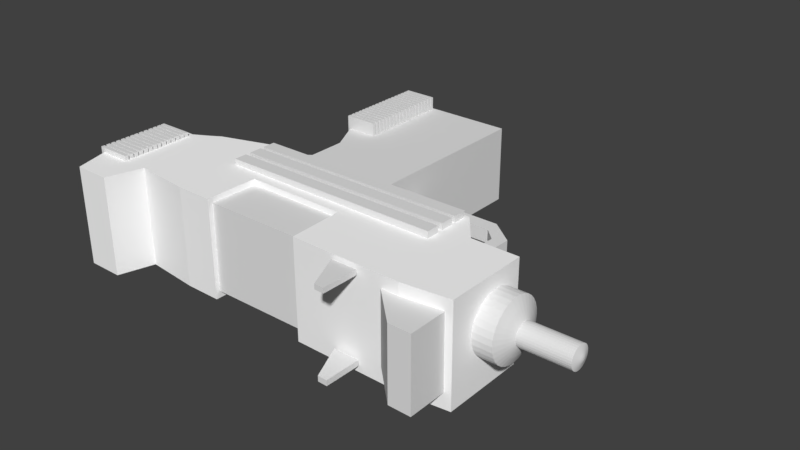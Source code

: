 # Source: Uzi.blend  (saved by Blender 2.79.0; exported with 4.5.12 LTS)
import bpy
from mathutils import Matrix  # noqa: F401  (used for matrix-valued properties, if any)

bpy.ops.wm.read_factory_settings(use_empty=True)
scene = bpy.context.scene
scene.name = 'Scene'

# ---- collections
col_collection_1 = bpy.data.collections.new('Collection 1'); scene.collection.children.link(col_collection_1)

# ---- materials (node trees are filled in below, after node groups)
mat_c__lbremasteredrequiem_pc_nzp_models_vmodels_karambit2 = bpy.data.materials.new('C:\\lbremasteredrequiem\\pc\\nzp\\models\\VModels\\karambit2')
mat_c__lbremasteredrequiem_pc_nzp_models_vmodels_karambit2.alpha_threshold = 0.0
mat_c__lbremasteredrequiem_pc_nzp_models_vmodels_karambit2.use_transparent_shadow = False
mat_c__lbremasteredrequiem_pc_nzp_models_vmodels_karambit2.diffuse_color = (1.0, 1.0, 1.0, 1.0)
mat_c__lbremasteredrequiem_pc_nzp_models_vmodels_karambit2.roughness = 0.5

# ---- material node trees

# ---- world
world_world = bpy.data.worlds.new('World'); scene.world = world_world
world_world.color = (0.05088, 0.05088, 0.05088)
world_world.use_sun_shadow = False
world_world.sun_shadow_jitter_overblur = 0.0
world_world.cycles.sampling_method = 'MANUAL'

# ---- meshes
me_cube_006 = bpy.data.meshes.new('Cube.006')
me_cube_006.from_pydata([(2.257, -1.753, -0.8538), (2.257, -1.753, -0.7445), (1.938, -1.035, -0.8538), (1.938, -1.035, -0.7445), (2.449, -1.76, -0.8538), (2.449, -1.76, -0.7445), (2.456, -1.035, -0.8538), (2.456, -1.035, -0.7445), (2.257, -1.753, 0.8117), (2.257, -1.753, 0.9124), (1.938, -1.035, 0.8117), (1.938, -1.035, 0.9124), (2.449, -1.76, 0.8117), (2.449, -1.76, 0.9124), (2.456, -1.035, 0.8117), (2.456, -1.035, 0.9124), (3.623, -1.681, -0.7042), (3.623, -1.681, 0.7413), (2.795, -0.8889, -0.7042), (2.795, -0.8889, 0.7413), (4.074, -1.689, -0.7042), (4.074, -1.689, 0.7413), (4.071, -0.8515, -0.7042), (4.071, -0.8515, 0.7413)], [], [(0, 1, 3, 2), (2, 3, 7, 6), (6, 7, 5, 4), (4, 5, 1, 0), (2, 6, 4, 0), (7, 3, 1, 5), (8, 9, 11, 10), (10, 11, 15, 14), (14, 15, 13, 12), (12, 13, 9, 8), (10, 14, 12, 8), (15, 11, 9, 13), (16, 17, 19, 18), (18, 19, 23, 22), (22, 23, 21, 20), (20, 21, 17, 16), (18, 22, 20, 16), (23, 19, 17, 21)])
_uv = me_cube_006.uv_layers.new(name='UVMap')
_uv.uv.foreach_set('vector', [0.3102, 0.3694, 0.3102, 0.3525, 0.4315, 0.3525, 0.4315, 0.3694, 0.5358, 0.3212, 0.5358, 0.3043, 0.6158, 0.3043, 0.6158, 0.3212, 0.5443, 0.3525, 0.5443, 0.3694, 0.4323, 0.3694, 0.4323, 0.3525, 0.5748, 0.3525, 0.5748, 0.3694, 0.5451, 0.3694, 0.5451, 0.3525, 0.4223, 0.2718, 0.4223, 0.3518, 0.3102, 0.3507, 0.3114, 0.321, 0.8903, 0.1984, 0.9703, 0.1984, 0.9212, 0.3093, 0.8914, 0.3104, 0.5358, 0.2873, 0.5358, 0.2718, 0.6571, 0.2718, 0.6571, 0.2873, 0.5358, 0.3375, 0.5358, 0.322, 0.6158, 0.322, 0.6158, 0.3375, 0.6479, 0.2881, 0.6479, 0.3036, 0.5358, 0.3036, 0.5358, 0.2881, 0.6053, 0.3525, 0.6053, 0.3681, 0.5755, 0.3681, 0.5755, 0.3525, 0.5351, 0.2718, 0.5351, 0.3518, 0.423, 0.3507, 0.4241, 0.321, 0.8702, 0.8519, 0.9502, 0.8519, 0.901, 0.9628, 0.8713, 0.9639, 0.8695, 0.6539, 0.8695, 0.8773, 0.6923, 0.8773, 0.6923, 0.6539, 0.6923, 0.00036, 0.9158, 0.00036, 0.9158, 0.1976, 0.6923, 0.1976, 0.8941, 0.3825, 0.8941, 0.6059, 0.7646, 0.6059, 0.7646, 0.3825, 0.3799, 0.6923, 0.3799, 0.9158, 0.3102, 0.9158, 0.3102, 0.6923, 0.8753, 0.8511, 0.8702, 0.6539, 0.9996, 0.6539, 0.9982, 0.7236, 0.8896, 0.3277, 0.6923, 0.3277, 0.8167, 0.2015, 0.8863, 0.1984])
me_cube_006.use_remesh_preserve_volume = False
me_cube_006.use_remesh_preserve_attributes = False
me_cube_006.use_mirror_vertex_groups = False
me_cube_006.update()
me_cube_005 = bpy.data.meshes.new('Cube.005')
me_cube_005.from_pydata([(0.2295, 0.8747, -1.633), (0.2295, 0.8747, 2.211), (0.2295, 1.0, -1.633), (0.2295, 1.0, 2.211), (1.488, 0.8747, -1.633), (1.488, 0.8747, 2.211), (1.488, 1.0, -1.633), (1.488, 1.0, 2.211), (0.2295, 0.7003, -1.633), (0.2295, 0.7003, 2.211), (0.2295, 0.8256, -1.633), (0.2295, 0.8256, 2.211), (1.488, 0.7003, -1.633), (1.488, 0.7003, 2.211), (1.488, 0.8256, -1.633), (1.488, 0.8256, 2.211), (0.2295, 0.5085, -1.633), (0.2295, 0.5085, 2.211), (0.2295, 0.6338, -1.633), (0.2295, 0.6338, 2.211), (1.488, 0.5085, -1.633), (1.488, 0.5085, 2.211), (1.488, 0.6338, -1.633), (1.488, 0.6338, 2.211), (0.2295, 0.3166, -1.633), (0.2295, 0.3166, 2.211), (0.2295, 0.442, -1.633), (0.2295, 0.442, 2.211), (1.488, 0.3166, -1.633), (1.488, 0.3166, 2.211), (1.488, 0.442, -1.633), (1.488, 0.442, 2.211), (0.2295, 0.1161, -1.633), (0.2295, 0.1161, 2.211), (0.2295, 0.2414, -1.633), (0.2295, 0.2414, 2.211), (1.488, 0.1161, -1.633), (1.488, 0.1161, 2.211), (1.488, 0.2414, -1.633), (1.488, 0.2414, 2.211), (0.2295, -0.08446, -1.633), (0.2295, -0.08446, 2.211), (0.2295, 0.04087, -1.633), (0.2295, 0.04087, 2.211), (1.488, -0.08446, -1.633), (1.488, -0.08446, 2.211), (1.488, 0.04087, -1.633), (1.488, 0.04087, 2.211), (0.2295, -0.285, -1.633), (0.2295, -0.285, 2.211), (0.2295, -0.1597, -1.633), (0.2295, -0.1597, 2.211), (1.488, -0.285, -1.633), (1.488, -0.285, 2.211), (1.488, -0.1597, -1.633), (1.488, -0.1597, 2.211), (0.2295, -0.4594, -1.633), (0.2295, -0.4594, 2.211), (0.2295, -0.3341, -1.633), (0.2295, -0.3341, 2.211), (1.488, -0.4594, -1.633), (1.488, -0.4594, 2.211), (1.488, -0.3341, -1.633), (1.488, -0.3341, 2.211), (0.2295, -0.6512, -1.633), (0.2295, -0.6512, 2.211), (0.2295, -0.5259, -1.633), (0.2295, -0.5259, 2.211), (1.488, -0.6512, -1.633), (1.488, -0.6512, 2.211), (1.488, -0.5259, -1.633), (1.488, -0.5259, 2.211), (0.2295, -0.8431, -1.633), (0.2295, -0.8431, 2.211), (0.2295, -0.7177, -1.633), (0.2295, -0.7177, 2.211), (1.488, -0.8431, -1.633), (1.488, -0.8431, 2.211), (1.488, -0.7177, -1.633), (1.488, -0.7177, 2.211), (0.2295, -1.044, -1.633), (0.2295, -1.044, 2.211), (0.2295, -0.9183, -1.633), (0.2295, -0.9183, 2.211), (1.488, -1.044, -1.633), (1.488, -1.044, 2.211), (1.488, -0.9183, -1.633), (1.488, -0.9183, 2.211), (0.2295, -1.244, -1.633), (0.2295, -1.244, 2.211), (0.2295, -1.119, -1.633), (0.2295, -1.119, 2.211), (1.488, -1.244, -1.633), (1.488, -1.244, 2.211), (1.488, -1.119, -1.633), (1.488, -1.119, 2.211), (0.2295, -1.436, -1.633), (0.2295, -1.436, 2.211), (0.2295, -1.311, -1.633), (0.2295, -1.311, 2.211), (1.488, -1.436, -1.633), (1.488, -1.436, 2.211), (1.488, -1.311, -1.633), (1.488, -1.311, 2.211), (0.2295, -1.637, -1.633), (0.2295, -1.637, 2.211), (0.2295, -1.511, -1.633), (0.2295, -1.511, 2.211), (1.488, -1.637, -1.633), (1.488, -1.637, 2.211), (1.488, -1.511, -1.633), (1.488, -1.511, 2.211), (4.44, 9.13, -1.508), (4.44, 9.13, 2.087), (4.44, 9.247, -1.508), (4.44, 9.247, 2.087), (5.617, 9.13, -1.508), (5.617, 9.13, 2.087), (5.617, 9.247, -1.508), (5.617, 9.247, 2.087), (4.44, 8.967, -1.508), (4.44, 8.967, 2.087), (4.44, 9.084, -1.508), (4.44, 9.084, 2.087), (5.617, 8.967, -1.508), (5.617, 8.967, 2.087), (5.617, 9.084, -1.508), (5.617, 9.084, 2.087), (4.44, 8.788, -1.508), (4.44, 8.788, 2.087), (4.44, 8.905, -1.508), (4.44, 8.905, 2.087), (5.617, 8.788, -1.508), (5.617, 8.788, 2.087), (5.617, 8.905, -1.508), (5.617, 8.905, 2.087), (4.44, 8.608, -1.508), (4.44, 8.608, 2.087), (4.44, 8.726, -1.508), (4.44, 8.726, 2.087), (5.617, 8.608, -1.508), (5.617, 8.608, 2.087), (5.617, 8.726, -1.508), (5.617, 8.726, 2.087), (4.44, 8.421, -1.508), (4.44, 8.421, 2.087), (4.44, 8.538, -1.508), (4.44, 8.538, 2.087), (5.617, 8.421, -1.508), (5.617, 8.421, 2.087), (5.617, 8.538, -1.508), (5.617, 8.538, 2.087), (4.44, 8.233, -1.508), (4.44, 8.233, 2.087), (4.44, 8.35, -1.508), (4.44, 8.35, 2.087), (5.617, 8.233, -1.508), (5.617, 8.233, 2.087), (5.617, 8.35, -1.508), (5.617, 8.35, 2.087), (4.44, 8.046, -1.508), (4.44, 8.046, 2.087), (4.44, 8.163, -1.508), (4.44, 8.163, 2.087), (5.617, 8.046, -1.508), (5.617, 8.046, 2.087), (5.617, 8.163, -1.508), (5.617, 8.163, 2.087), (4.44, 7.883, -1.508), (4.44, 7.883, 2.087), (4.44, 8.0, -1.508), (4.44, 8.0, 2.087), (5.617, 7.883, -1.508), (5.617, 7.883, 2.087), (5.617, 8.0, -1.508), (5.617, 8.0, 2.087), (4.44, 7.703, -1.508), (4.44, 7.703, 2.087), (4.44, 7.82, -1.508), (4.44, 7.82, 2.087), (5.617, 7.703, -1.508), (5.617, 7.703, 2.087), (5.617, 7.82, -1.508), (5.617, 7.82, 2.087), (4.44, 7.524, -1.508), (4.44, 7.524, 2.087), (4.44, 7.641, -1.508), (4.44, 7.641, 2.087), (5.617, 7.524, -1.508), (5.617, 7.524, 2.087), (5.617, 7.641, -1.508), (5.617, 7.641, 2.087), (4.44, 7.336, -1.508), (4.44, 7.336, 2.087), (4.44, 7.453, -1.508), (4.44, 7.453, 2.087), (5.617, 7.336, -1.508), (5.617, 7.336, 2.087), (5.617, 7.453, -1.508), (5.617, 7.453, 2.087), (4.44, 7.149, -1.508), (4.44, 7.149, 2.087), (4.44, 7.266, -1.508), (4.44, 7.266, 2.087), (5.617, 7.149, -1.508), (5.617, 7.149, 2.087), (5.617, 7.266, -1.508), (5.617, 7.266, 2.087), (4.44, 6.969, -1.508), (4.44, 6.969, 2.087), (4.44, 7.087, -1.508), (4.44, 7.087, 2.087), (5.617, 6.969, -1.508), (5.617, 6.969, 2.087), (5.617, 7.087, -1.508), (5.617, 7.087, 2.087), (4.44, 6.782, -1.508), (4.44, 6.782, 2.087), (4.44, 6.899, -1.508), (4.44, 6.899, 2.087), (5.617, 6.782, -1.508), (5.617, 6.782, 2.087), (5.617, 6.899, -1.508), (5.617, 6.899, 2.087), (4.44, 6.606, -1.508), (4.44, 6.606, 2.087), (4.44, 6.723, -1.508), (4.44, 6.723, 2.087), (5.617, 6.606, -1.508), (5.617, 6.606, 2.087), (5.617, 6.723, -1.508), (5.617, 6.723, 2.087), (4.44, 6.427, -1.508), (4.44, 6.427, 2.087), (4.44, 6.544, -1.508), (4.44, 6.544, 2.087), (5.617, 6.427, -1.508), (5.617, 6.427, 2.087), (5.617, 6.544, -1.508), (5.617, 6.544, 2.087), (4.44, 6.239, -1.508), (4.44, 6.239, 2.087), (4.44, 6.356, -1.508), (4.44, 6.356, 2.087), (5.617, 6.239, -1.508), (5.617, 6.239, 2.087), (5.617, 6.356, -1.508), (5.617, 6.356, 2.087), (4.44, 6.052, -1.508), (4.44, 6.052, 2.087), (4.44, 6.169, -1.508), (4.44, 6.169, 2.087), (5.617, 6.052, -1.508), (5.617, 6.052, 2.087), (5.617, 6.169, -1.508), (5.617, 6.169, 2.087), (4.44, 5.872, -1.508), (4.44, 5.872, 2.087), (4.44, 5.989, -1.508), (4.44, 5.989, 2.087), (5.617, 5.872, -1.508), (5.617, 5.872, 2.087), (5.617, 5.989, -1.508), (5.617, 5.989, 2.087), (12.36, 2.193, 2.231), (12.36, 2.193, -1.783), (12.36, 1.731, 2.231), (12.36, 1.731, -1.783), (4.426, 2.193, 2.231), (4.426, 2.193, -1.783), (4.426, 1.731, 2.231), (4.426, 1.731, -1.783), (12.36, 1.591, 2.231), (12.36, 1.591, -1.783), (12.36, 1.128, 2.231), (12.36, 1.128, -1.783), (4.426, 1.591, 2.231), (4.426, 1.591, -1.783), (4.426, 1.128, 2.231), (4.426, 1.128, -1.783), (12.36, 0.9377, 2.231), (12.36, 0.9377, -1.783), (12.36, 0.4749, 2.231), (12.36, 0.4749, -1.783), (4.426, 0.9377, 2.231), (4.426, 0.9377, -1.783), (4.426, 0.4749, 2.231), (4.426, 0.4749, -1.783)], [], [(0, 1, 3, 2), (2, 3, 7, 6), (6, 7, 5, 4), (4, 5, 1, 0), (2, 6, 4, 0), (7, 3, 1, 5), (8, 9, 11, 10), (10, 11, 15, 14), (14, 15, 13, 12), (12, 13, 9, 8), (10, 14, 12, 8), (15, 11, 9, 13), (16, 17, 19, 18), (18, 19, 23, 22), (22, 23, 21, 20), (20, 21, 17, 16), (18, 22, 20, 16), (23, 19, 17, 21), (24, 25, 27, 26), (26, 27, 31, 30), (30, 31, 29, 28), (28, 29, 25, 24), (26, 30, 28, 24), (31, 27, 25, 29), (32, 33, 35, 34), (34, 35, 39, 38), (38, 39, 37, 36), (36, 37, 33, 32), (34, 38, 36, 32), (39, 35, 33, 37), (40, 41, 43, 42), (42, 43, 47, 46), (46, 47, 45, 44), (44, 45, 41, 40), (42, 46, 44, 40), (47, 43, 41, 45), (48, 49, 51, 50), (50, 51, 55, 54), (54, 55, 53, 52), (52, 53, 49, 48), (50, 54, 52, 48), (55, 51, 49, 53), (56, 57, 59, 58), (58, 59, 63, 62), (62, 63, 61, 60), (60, 61, 57, 56), (58, 62, 60, 56), (63, 59, 57, 61), (64, 65, 67, 66), (66, 67, 71, 70), (70, 71, 69, 68), (68, 69, 65, 64), (66, 70, 68, 64), (71, 67, 65, 69), (72, 73, 75, 74), (74, 75, 79, 78), (78, 79, 77, 76), (76, 77, 73, 72), (74, 78, 76, 72), (79, 75, 73, 77), (80, 81, 83, 82), (82, 83, 87, 86), (86, 87, 85, 84), (84, 85, 81, 80), (82, 86, 84, 80), (87, 83, 81, 85), (88, 89, 91, 90), (90, 91, 95, 94), (94, 95, 93, 92), (92, 93, 89, 88), (90, 94, 92, 88), (95, 91, 89, 93), (96, 97, 99, 98), (98, 99, 103, 102), (102, 103, 101, 100), (100, 101, 97, 96), (98, 102, 100, 96), (103, 99, 97, 101), (104, 105, 107, 106), (106, 107, 111, 110), (110, 111, 109, 108), (108, 109, 105, 104), (106, 110, 108, 104), (111, 107, 105, 109), (112, 113, 115, 114), (114, 115, 119, 118), (118, 119, 117, 116), (116, 117, 113, 112), (114, 118, 116, 112), (119, 115, 113, 117), (120, 121, 123, 122), (122, 123, 127, 126), (126, 127, 125, 124), (124, 125, 121, 120), (122, 126, 124, 120), (127, 123, 121, 125), (128, 129, 131, 130), (130, 131, 135, 134), (134, 135, 133, 132), (132, 133, 129, 128), (130, 134, 132, 128), (135, 131, 129, 133), (136, 137, 139, 138), (138, 139, 143, 142), (142, 143, 141, 140), (140, 141, 137, 136), (138, 142, 140, 136), (143, 139, 137, 141), (144, 145, 147, 146), (146, 147, 151, 150), (150, 151, 149, 148), (148, 149, 145, 144), (146, 150, 148, 144), (151, 147, 145, 149), (152, 153, 155, 154), (154, 155, 159, 158), (158, 159, 157, 156), (156, 157, 153, 152), (154, 158, 156, 152), (159, 155, 153, 157), (160, 161, 163, 162), (162, 163, 167, 166), (166, 167, 165, 164), (164, 165, 161, 160), (162, 166, 164, 160), (167, 163, 161, 165), (168, 169, 171, 170), (170, 171, 175, 174), (174, 175, 173, 172), (172, 173, 169, 168), (170, 174, 172, 168), (175, 171, 169, 173), (176, 177, 179, 178), (178, 179, 183, 182), (182, 183, 181, 180), (180, 181, 177, 176), (178, 182, 180, 176), (183, 179, 177, 181), (184, 185, 187, 186), (186, 187, 191, 190), (190, 191, 189, 188), (188, 189, 185, 184), (186, 190, 188, 184), (191, 187, 185, 189), (192, 193, 195, 194), (194, 195, 199, 198), (198, 199, 197, 196), (196, 197, 193, 192), (194, 198, 196, 192), (199, 195, 193, 197), (200, 201, 203, 202), (202, 203, 207, 206), (206, 207, 205, 204), (204, 205, 201, 200), (202, 206, 204, 200), (207, 203, 201, 205), (208, 209, 211, 210), (210, 211, 215, 214), (214, 215, 213, 212), (212, 213, 209, 208), (210, 214, 212, 208), (215, 211, 209, 213), (216, 217, 219, 218), (218, 219, 223, 222), (222, 223, 221, 220), (220, 221, 217, 216), (218, 222, 220, 216), (223, 219, 217, 221), (224, 225, 227, 226), (226, 227, 231, 230), (230, 231, 229, 228), (228, 229, 225, 224), (226, 230, 228, 224), (231, 227, 225, 229), (232, 233, 235, 234), (234, 235, 239, 238), (238, 239, 237, 236), (236, 237, 233, 232), (234, 238, 236, 232), (239, 235, 233, 237), (240, 241, 243, 242), (242, 243, 247, 246), (246, 247, 245, 244), (244, 245, 241, 240), (242, 246, 244, 240), (247, 243, 241, 245), (248, 249, 251, 250), (250, 251, 255, 254), (254, 255, 253, 252), (252, 253, 249, 248), (250, 254, 252, 248), (255, 251, 249, 253), (256, 257, 259, 258), (258, 259, 263, 262), (262, 263, 261, 260), (260, 261, 257, 256), (258, 262, 260, 256), (263, 259, 257, 261), (269, 265, 267, 271), (269, 268, 264, 265), (271, 270, 268, 269), (267, 266, 270, 271), (264, 268, 270, 266), (265, 264, 266, 267), (277, 273, 275, 279), (277, 276, 272, 273), (279, 278, 276, 277), (275, 274, 278, 279), (272, 276, 278, 274), (273, 272, 274, 275), (285, 281, 283, 287), (285, 284, 280, 281), (287, 286, 284, 285), (283, 282, 286, 287), (280, 284, 286, 282), (281, 280, 282, 283)])
me_cube_005.use_remesh_preserve_volume = False
me_cube_005.use_remesh_preserve_attributes = False
me_cube_005.use_mirror_vertex_groups = False
me_cube_005.update()
me_c__lbremasteredrequiem_pc_nzp_models_vmodels_karambit2_001 = bpy.data.meshes.new('C:\\lbremasteredrequiem\\pc\\nzp\\models\\VModels\\karambit2.001')
me_c__lbremasteredrequiem_pc_nzp_models_vmodels_karambit2_001.from_pydata([(-3.993, 0.06017, 1.064), (-4.003, 0.07993, -0.936), (-4.006, -1.513, 1.048), (-4.016, -1.494, -0.9515), (-3.796, 0.05866, 1.063), (-3.806, 0.07842, -0.937), (-3.814, -2.233, 1.04), (-3.824, -2.213, -0.9596), (-3.796, 0.05866, 1.063), (-3.806, 0.07842, -0.937), (-3.814, -2.233, 1.04), (-3.824, -2.213, -0.9596), (-3.37, 0.0554, 1.061), (-3.38, 0.07515, -0.9392), (-3.388, -2.236, 1.038), (-3.398, -2.216, -0.9618), (-3.076, 0.2156, 1.061), (-3.086, 0.2353, -0.9391), (-3.095, -2.238, 1.037), (-3.105, -2.219, -0.9633), (-2.856, 0.3459, 1.061), (-2.866, 0.3656, -0.9389), (-2.871, -1.522, 1.043), (-2.881, -1.502, -0.9573), (-1.745, 0.7028, 1.059), (-1.755, 0.7226, -0.941), (-1.763, -1.632, 1.036), (-1.773, -1.613, -0.964), (-1.014, 0.6972, 1.055), (-1.024, 0.717, -0.9447), (-1.032, -1.638, 1.032), (-1.042, -1.618, -0.9677), (-0.9895, 0.697, 1.055), (-0.9995, 0.7168, -0.9448), (-0.9993, -0.5776, 1.042), (-1.009, -0.5579, -0.9574), (1.021, 0.6816, 1.045), (1.01, 0.7014, -0.9551), (1.011, -0.593, 1.032), (1.001, -0.5733, -0.9676), (2.8, 0.668, 1.036), (2.79, 0.6878, -0.9642), (1.039, -1.674, 1.021), (1.029, -1.655, -0.9785), (3.258, 0.08924, 1.028), (3.247, 0.109, -0.9722), (3.244, -1.691, 1.01), (3.234, -1.671, -0.9897), (4.196, 0.08205, 1.023), (4.185, 0.1018, -0.977), (4.183, -1.576, 1.007), (4.173, -1.556, -0.9933)], [], [(0, 1, 3, 2), (2, 3, 7, 6), (6, 7, 5, 4), (4, 5, 1, 0), (2, 6, 4, 0), (7, 3, 1, 5), (10, 8, 9, 11), (13, 12, 16, 17), (9, 8, 12, 13), (8, 10, 14, 12), (11, 9, 13, 15), (10, 11, 15, 14), (19, 17, 21, 23), (12, 14, 18, 16), (15, 13, 17, 19), (14, 15, 19, 18), (22, 23, 27, 26), (18, 19, 23, 22), (17, 16, 20, 21), (16, 18, 22, 20), (25, 24, 28, 29), (21, 20, 24, 25), (20, 22, 26, 24), (23, 21, 25, 27), (31, 29, 33, 35), (24, 26, 30, 28), (27, 25, 29, 31), (26, 27, 31, 30), (33, 32, 36, 37), (30, 31, 35, 34), (29, 28, 32, 33), (28, 30, 34, 32), (36, 38, 42, 40), (32, 34, 38, 36), (35, 33, 37, 39), (34, 35, 39, 38), (43, 41, 45, 47), (39, 37, 41, 43), (38, 39, 43, 42), (37, 36, 40, 41), (45, 44, 48, 49), (42, 43, 47, 46), (41, 40, 44, 45), (40, 42, 46, 44), (50, 51, 49, 48), (44, 46, 50, 48), (47, 45, 49, 51), (46, 47, 51, 50)])
_uv = me_c__lbremasteredrequiem_pc_nzp_models_vmodels_karambit2_001.uv_layers.new(name='C:\\lbremasteredrequiem\\pc\\nzp\\models\\VModels\\karambit2')
_uv.uv.foreach_set('vector', [0.4126, 0.7245, 0.224, 0.7245, 0.224, 0.5761, 0.4126, 0.5761, 0.8625, 0.7164, 0.8625, 0.5278, 0.9327, 0.5278, 0.9327, 0.7164, 0.224, 0.3576, 0.224, 0.169, 0.4401, 0.169, 0.4401, 0.3576, 0.977, 0.5257, 0.977, 0.337, 0.9955, 0.337, 0.9955, 0.5257, 0.06832, 0.9153, 0.0005933, 0.8967, 0.2167, 0.8967, 0.2167, 0.9153, 0.5558, 0.1663, 0.6235, 0.1477, 0.7719, 0.1477, 0.7719, 0.1663, 0.224, 0.5749, 0.224, 0.3588, 0.4126, 0.3588, 0.4126, 0.5749, 0.222, 0.5679, 0.222, 0.7566, 0.1904, 0.7566, 0.1904, 0.5679, 0.9758, 0.337, 0.9758, 0.5257, 0.9356, 0.5257, 0.9356, 0.337, 0.8482, 0.3306, 0.6321, 0.3306, 0.6321, 0.2904, 0.8482, 0.2904, 0.5558, 0.1063, 0.7719, 0.1063, 0.7719, 0.1466, 0.5558, 0.1466, 0.9339, 0.7164, 0.9339, 0.5278, 0.9741, 0.5278, 0.9741, 0.7164, 0.148, 0.9186, 0.3795, 0.9186, 0.3919, 0.9393, 0.2157, 0.9393, 0.6187, 0.922, 0.4026, 0.922, 0.4026, 0.8944, 0.6341, 0.8944, 0.2782, 0.1367, 0.4943, 0.1367, 0.5096, 0.1643, 0.2782, 0.1643, 0.9672, 0.9072, 0.9672, 0.7186, 0.9948, 0.7186, 0.9948, 0.9072, 0.7586, 0.5257, 0.7586, 0.337, 0.8636, 0.337, 0.8636, 0.5257, 0.8251, 0.9072, 0.8251, 0.7186, 0.8959, 0.7186, 0.8959, 0.9072, 0.9994, 0.5278, 0.9994, 0.7164, 0.9753, 0.7164, 0.9753, 0.5278, 0.8667, 0.9402, 0.6353, 0.9402, 0.703, 0.9195, 0.8792, 0.9195, 0.9822, 0.1006, 0.9822, 0.2892, 0.9133, 0.2892, 0.9133, 0.1006, 0.8239, 0.8287, 0.6353, 0.8287, 0.6353, 0.7186, 0.8239, 0.7186, 0.7416, 0.1051, 0.5654, 0.1051, 0.5558, 0.0005933, 0.776, 0.0005933, 0.4234, 0.7186, 0.5996, 0.7186, 0.6341, 0.8231, 0.4138, 0.8231, 0.2782, 0.1655, 0.4984, 0.1655, 0.4984, 0.1678, 0.3782, 0.1678, 0.2209, 0.8955, 0.0005933, 0.8955, 0.0005933, 0.8266, 0.2209, 0.8266, 0.4138, 0.8243, 0.6341, 0.8243, 0.6341, 0.8932, 0.4138, 0.8932, 0.8971, 0.9072, 0.8971, 0.7186, 0.966, 0.7186, 0.966, 0.9072, 0.4138, 0.5278, 0.6024, 0.5278, 0.6024, 0.7174, 0.4138, 0.7174, 0.7612, 0.7164, 0.7612, 0.5278, 0.8613, 0.5278, 0.8613, 0.7164, 0.2125, 0.3781, 0.2125, 0.5357, 0.2097, 0.5357, 0.2097, 0.3781, 0.8524, 0.3341, 0.6321, 0.3341, 0.7321, 0.3318, 0.8524, 0.3318, 0.636, 0.5266, 0.5158, 0.5266, 0.4138, 0.5232, 0.636, 0.3588, 0.6321, 0.2892, 0.6321, 0.169, 0.8217, 0.169, 0.8217, 0.2892, 0.6372, 0.337, 0.7574, 0.337, 0.7574, 0.5266, 0.6372, 0.5266, 0.4413, 0.3576, 0.4413, 0.169, 0.6309, 0.169, 0.6309, 0.3576, 0.0005933, 0.0005933, 0.277, 0.0005933, 0.2593, 0.0679, 0.1243, 0.1678, 0.3581, 0.0721, 0.4547, 0.0005933, 0.5546, 0.1355, 0.2782, 0.1355, 0.4126, 0.8277, 0.224, 0.8277, 0.224, 0.7257, 0.4126, 0.7257, 0.1892, 0.7358, 0.0005934, 0.7358, 0.0005933, 0.5679, 0.1892, 0.5679, 0.1892, 0.8254, 0.0005933, 0.8254, 0.0005934, 0.737, 0.1892, 0.737, 0.0005956, 0.5667, 0.0005933, 0.3781, 0.2086, 0.3781, 0.2086, 0.5667, 0.9344, 0.337, 0.9344, 0.5257, 0.8648, 0.5257, 0.8648, 0.337, 0.2228, 0.2125, 0.0005933, 0.3769, 0.0005933, 0.169, 0.1685, 0.169, 0.6036, 0.7164, 0.6036, 0.5278, 0.76, 0.5278, 0.76, 0.7164, 0.8032, 0.9183, 0.6353, 0.9183, 0.6468, 0.8298, 0.8032, 0.8298, 0.224, 0.8289, 0.3919, 0.8289, 0.3919, 0.9174, 0.2355, 0.9174, 0.8228, 0.2892, 0.8228, 0.1006, 0.9121, 0.1006, 0.9121, 0.2892])
me_c__lbremasteredrequiem_pc_nzp_models_vmodels_karambit2_001.materials.append(mat_c__lbremasteredrequiem_pc_nzp_models_vmodels_karambit2)
me_c__lbremasteredrequiem_pc_nzp_models_vmodels_karambit2_001.use_remesh_preserve_volume = False
me_c__lbremasteredrequiem_pc_nzp_models_vmodels_karambit2_001.use_remesh_preserve_attributes = False
me_c__lbremasteredrequiem_pc_nzp_models_vmodels_karambit2_001.use_mirror_vertex_groups = False
me_c__lbremasteredrequiem_pc_nzp_models_vmodels_karambit2_001.update()
me_cube_004 = bpy.data.meshes.new('Cube.004')
me_cube_004.from_pydata([(-1.0, -1.762, -1.0), (-1.0, -1.762, 1.0), (-1.0, 4.733, -1.0), (-1.0, 4.733, 1.0), (2.126, -1.762, -1.0), (2.126, -1.762, 1.0), (2.126, 4.733, -1.0), (2.126, 4.733, 1.0)], [], [(0, 1, 3, 2), (2, 3, 7, 6), (6, 7, 5, 4), (4, 5, 1, 0), (2, 6, 4, 0), (7, 3, 1, 5)])
me_cube_004.use_remesh_preserve_volume = False
me_cube_004.use_remesh_preserve_attributes = False
me_cube_004.use_mirror_vertex_groups = False
me_cube_004.update()
me_cube_003 = bpy.data.meshes.new('Cube.003')
me_cube_003.from_pydata([(3.556, 0.1851, -0.1884), (3.556, 0.1851, 0.2304), (3.556, 0.6039, -0.1884), (3.556, 0.6039, 0.2304), (4.9, 0.1851, -0.1884), (4.9, 0.1851, 0.2304), (4.9, 0.6039, -0.1884), (4.9, 0.6039, 0.2304), (5.305, -0.1933, -0.1884), (5.305, -0.1933, 0.2304), (5.675, 0.001605, -0.1884), (5.675, 0.001605, 0.2304), (5.211, -1.814, -0.1884), (5.211, -1.814, 0.2304), (5.63, -1.809, -0.1884), (5.63, -1.809, 0.2304), (2.402, -0.4291, -0.1884), (2.402, -0.4291, 0.2304), (2.228, -0.04814, -0.1884), (2.228, -0.04814, 0.2304)], [], [(1, 3, 19, 17), (2, 3, 7, 6), (6, 7, 11, 10), (4, 5, 1, 0), (2, 6, 4, 0), (7, 3, 1, 5), (9, 8, 12, 13), (5, 4, 8, 9), (4, 6, 10, 8), (7, 5, 9, 11), (14, 15, 13, 12), (8, 10, 14, 12), (11, 9, 13, 15), (10, 11, 15, 14), (16, 17, 19, 18), (2, 0, 16, 18), (3, 2, 18, 19), (0, 1, 17, 16)])
me_cube_003.use_remesh_preserve_volume = False
me_cube_003.use_remesh_preserve_attributes = False
me_cube_003.use_mirror_vertex_groups = False
me_cube_003.update()
me_cube_002 = bpy.data.meshes.new('Cube.002')
me_cube_002.from_pydata([(0.7187, 0.8866, 0.1939), (-1.1, 0.8843, 0.1962), (0.7189, 0.8654, 0.3708), (-1.099, 0.8631, 0.3732), (0.7192, 0.8101, 0.5403), (-1.099, 0.8078, 0.5426), (0.7195, 0.7228, 0.6957), (-1.099, 0.7205, 0.698), (0.7198, 0.6069, 0.831), (-1.099, 0.6046, 0.8334), (0.7202, 0.4668, 0.9412), (-1.098, 0.4645, 0.9435), (0.7205, 0.3079, 1.022), (-1.098, 0.3056, 1.024), (0.7207, 0.1363, 1.07), (-1.098, 0.1339, 1.072), (0.721, -0.04143, 1.084), (-1.097, -0.04375, 1.086), (0.7212, -0.2184, 1.063), (-1.097, -0.2207, 1.065), (0.7213, -0.3878, 1.007), (-1.097, -0.3902, 1.01), (0.7214, -0.5432, 0.92), (-1.097, -0.5456, 0.9224), (0.7214, -0.6786, 0.8041), (-1.097, -0.6809, 0.8064), (0.7214, -0.7888, 0.664), (-1.097, -0.7911, 0.6663), (0.7213, -0.8695, 0.5051), (-1.097, -0.8718, 0.5074), (0.7211, -0.9176, 0.3335), (-1.097, -0.9199, 0.3358), (0.7209, -0.9314, 0.1558), (-1.097, -0.9337, 0.1581), (0.7207, -0.9102, -0.0212), (-1.098, -0.9125, -0.01889), (0.7204, -0.8549, -0.1906), (-1.098, -0.8572, -0.1883), (0.7201, -0.7676, -0.346), (-1.098, -0.7699, -0.3437), (0.7198, -0.6517, -0.4814), (-1.099, -0.654, -0.4791), (0.7195, -0.5115, -0.5916), (-1.099, -0.5139, -0.5893), (0.7191, -0.3526, -0.6723), (-1.099, -0.355, -0.67), (0.7189, -0.181, -0.7204), (-1.1, -0.1834, -0.7181), (0.7186, -0.003326, -0.7342), (-1.1, -0.005652, -0.7319), (0.7184, 0.1736, -0.713), (-1.1, 0.1713, -0.7107), (0.7183, 0.3431, -0.6577), (-1.1, 0.3408, -0.6554), (0.7182, 0.4985, -0.5704), (-1.1, 0.4961, -0.5681), (0.7182, 0.6339, -0.4545), (-1.1, 0.6315, -0.4521), (0.7182, 0.744, -0.3143), (-1.1, 0.7417, -0.312), (0.7183, 0.8247, -0.1554), (-1.1, 0.8224, -0.1531), (0.7185, 0.8729, 0.01617), (-1.1, 0.8705, 0.01849), (0.8493, 0.6153, 0.1878), (0.8495, 0.6005, 0.3119), (0.8497, 0.5617, 0.4307), (0.8499, 0.5005, 0.5397), (0.8502, 0.4192, 0.6346), (0.8504, 0.321, 0.7119), (0.8506, 0.2095, 0.7685), (0.8508, 0.0892, 0.8022), (0.851, -0.0354, 0.8119), (0.8511, -0.1595, 0.797), (0.8512, -0.2783, 0.7582), (0.8513, -0.3873, 0.697), (0.8513, -0.4822, 0.6157), (0.8513, -0.5594, 0.5175), (0.8512, -0.616, 0.4061), (0.8511, -0.6498, 0.2857), (0.8509, -0.6594, 0.1611), (0.8508, -0.6446, 0.03704), (0.8506, -0.6058, -0.08177), (0.8503, -0.5446, -0.1907), (0.8501, -0.4633, -0.2857), (0.8499, -0.365, -0.3629), (0.8497, -0.2536, -0.4195), (0.8495, -0.1333, -0.4533), (0.8493, -0.008686, -0.4629), (0.8492, 0.1154, -0.448), (0.8491, 0.2342, -0.4093), (0.849, 0.3432, -0.3481), (0.849, 0.4381, -0.2668), (0.849, 0.5153, -0.1685), (0.8491, 0.5719, -0.05708), (0.8492, 0.6057, 0.06324), (0.9676, 0.3238, 0.1816), (0.9677, 0.3157, 0.2489), (0.9678, 0.2947, 0.3133), (0.968, 0.2615, 0.3724), (0.9681, 0.2174, 0.4239), (0.9682, 0.1641, 0.4658), (0.9683, 0.1037, 0.4965), (0.9684, 0.03844, 0.5148), (0.9685, -0.02914, 0.52), (0.9686, -0.09644, 0.512), (0.9687, -0.1609, 0.4909), (0.9687, -0.22, 0.4578), (0.9687, -0.2715, 0.4137), (0.9687, -0.3134, 0.3604), (0.9686, -0.344, 0.2999), (0.9686, -0.3624, 0.2347), (0.9685, -0.3676, 0.1671), (0.9684, -0.3595, 0.09979), (0.9683, -0.3385, 0.03535), (0.9682, -0.3053, -0.02374), (0.9681, -0.2612, -0.07523), (0.9679, -0.2079, -0.1171), (0.9678, -0.1475, -0.1478), (0.9677, -0.08223, -0.1661), (0.9676, -0.01465, -0.1714), (0.9675, 0.05265, -0.1633), (0.9675, 0.1171, -0.1423), (0.9675, 0.1762, -0.1091), (0.9674, 0.2277, -0.06498), (0.9675, 0.2696, -0.01169), (0.9675, 0.3003, 0.04874), (0.9676, 0.3186, 0.114), (2.464, 0.3257, 0.1797), (2.464, 0.3177, 0.247), (2.464, 0.2966, 0.3114), (2.464, 0.2634, 0.3705), (2.464, 0.2193, 0.422), (2.464, 0.1661, 0.4639), (2.464, 0.1056, 0.4946), (2.464, 0.04036, 0.5129), (2.465, -0.02722, 0.5181), (2.465, -0.09453, 0.5101), (2.465, -0.159, 0.489), (2.465, -0.2181, 0.4558), (2.465, -0.2695, 0.4118), (2.465, -0.3114, 0.3585), (2.465, -0.3421, 0.298), (2.465, -0.3604, 0.2328), (2.465, -0.3657, 0.1652), (2.464, -0.3576, 0.09789), (2.464, -0.3366, 0.03345), (2.464, -0.3034, -0.02565), (2.464, -0.2593, -0.07713), (2.464, -0.206, -0.119), (2.464, -0.1456, -0.1497), (2.464, -0.08032, -0.168), (2.464, -0.01273, -0.1733), (2.464, 0.05457, -0.1652), (2.464, 0.119, -0.1442), (2.463, 0.1781, -0.111), (2.463, 0.2296, -0.06689), (2.463, 0.2715, -0.0136), (2.464, 0.3022, 0.04684), (2.464, 0.3205, 0.1121), (2.545, 0.07753, 0.1743), (2.545, 0.07527, 0.1932), (2.545, 0.06934, 0.2114), (2.545, 0.06, 0.228), (2.545, 0.04759, 0.2425), (2.545, 0.03258, 0.2543), (2.545, 0.01557, 0.2629), (2.545, -0.002802, 0.2681), (2.545, -0.02183, 0.2696), (2.545, -0.04078, 0.2673), (2.545, -0.05892, 0.2614), (2.545, -0.07555, 0.252), (2.545, -0.09005, 0.2396), (2.545, -0.1018, 0.2246), (2.545, -0.1105, 0.2076), (2.545, -0.1156, 0.1892), (2.545, -0.1171, 0.1702), (2.545, -0.1148, 0.1513), (2.545, -0.1089, 0.1331), (2.545, -0.09958, 0.1165), (2.545, -0.08716, 0.102), (2.545, -0.07216, 0.09019), (2.545, -0.05515, 0.08155), (2.545, -0.03677, 0.0764), (2.545, -0.01775, 0.07492), (2.545, 0.001199, 0.07719), (2.545, 0.01934, 0.08311), (2.545, 0.03598, 0.09246), (2.545, 0.05047, 0.1049), (2.545, 0.06226, 0.1199), (2.545, 0.07091, 0.1369), (2.545, 0.07606, 0.1553), (2.557, 0.02163, 0.1731), (2.557, 0.02066, 0.1812), (2.557, 0.01815, 0.1889), (2.557, 0.01417, 0.196), (2.557, 0.008889, 0.2021), (2.557, 0.002507, 0.2071), (2.557, -0.00473, 0.2108), (2.557, -0.01255, 0.213), (2.557, -0.02064, 0.2136), (2.557, -0.0287, 0.2127), (2.557, -0.03642, 0.2101), (2.557, -0.0435, 0.2062), (2.557, -0.04966, 0.2009), (2.557, -0.05468, 0.1945), (2.557, -0.05836, 0.1873), (2.557, -0.06055, 0.1795), (2.557, -0.06117, 0.1714), (2.557, -0.06021, 0.1633), (2.557, -0.05769, 0.1556), (2.557, -0.05372, 0.1485), (2.557, -0.04843, 0.1423), (2.557, -0.04205, 0.1373), (2.557, -0.03482, 0.1336), (2.557, -0.027, 0.1315), (2.557, -0.0189, 0.1308), (2.557, -0.01084, 0.1318), (2.557, -0.003127, 0.1343), (2.557, 0.00395, 0.1383), (2.557, 0.01012, 0.1436), (2.557, 0.01513, 0.1499), (2.557, 0.01881, 0.1572), (2.557, 0.021, 0.165)], [], [(0, 1, 3, 2), (2, 3, 5, 4), (4, 5, 7, 6), (6, 7, 9, 8), (8, 9, 11, 10), (10, 11, 13, 12), (12, 13, 15, 14), (14, 15, 17, 16), (16, 17, 19, 18), (18, 19, 21, 20), (20, 21, 23, 22), (22, 23, 25, 24), (24, 25, 27, 26), (26, 27, 29, 28), (28, 29, 31, 30), (30, 31, 33, 32), (32, 33, 35, 34), (34, 35, 37, 36), (36, 37, 39, 38), (38, 39, 41, 40), (40, 41, 43, 42), (42, 43, 45, 44), (44, 45, 47, 46), (46, 47, 49, 48), (48, 49, 51, 50), (50, 51, 53, 52), (52, 53, 55, 54), (54, 55, 57, 56), (56, 57, 59, 58), (58, 59, 61, 60), (3, 1, 63, 61, 59, 57, 55, 53, 51, 49, 47, 45, 43, 41, 39, 37, 35, 33, 31, 29, 27, 25, 23, 21, 19, 17, 15, 13, 11, 9, 7, 5), (60, 61, 63, 62), (62, 63, 1, 0), (16, 18, 73, 72), (73, 74, 106, 105), (34, 36, 82, 81), (52, 54, 91, 90), (8, 10, 69, 68), (26, 28, 78, 77), (44, 46, 87, 86), (0, 2, 65, 64), (62, 0, 64, 95), (18, 20, 74, 73), (36, 38, 83, 82), (54, 56, 92, 91), (10, 12, 70, 69), (28, 30, 79, 78), (46, 48, 88, 87), (2, 4, 66, 65), (20, 22, 75, 74), (38, 40, 84, 83), (56, 58, 93, 92), (12, 14, 71, 70), (30, 32, 80, 79), (48, 50, 89, 88), (4, 6, 67, 66), (22, 24, 76, 75), (40, 42, 85, 84), (58, 60, 94, 93), (14, 16, 72, 71), (32, 34, 81, 80), (50, 52, 90, 89), (6, 8, 68, 67), (24, 26, 77, 76), (42, 44, 86, 85), (60, 62, 95, 94), (108, 109, 141, 140), (87, 88, 120, 119), (74, 75, 107, 106), (88, 89, 121, 120), (75, 76, 108, 107), (89, 90, 122, 121), (76, 77, 109, 108), (90, 91, 123, 122), (77, 78, 110, 109), (64, 65, 97, 96), (91, 92, 124, 123), (78, 79, 111, 110), (65, 66, 98, 97), (92, 93, 125, 124), (79, 80, 112, 111), (66, 67, 99, 98), (93, 94, 126, 125), (80, 81, 113, 112), (67, 68, 100, 99), (94, 95, 127, 126), (81, 82, 114, 113), (68, 69, 101, 100), (95, 64, 96, 127), (82, 83, 115, 114), (69, 70, 102, 101), (83, 84, 116, 115), (70, 71, 103, 102), (84, 85, 117, 116), (71, 72, 104, 103), (85, 86, 118, 117), (72, 73, 105, 104), (86, 87, 119, 118), (143, 144, 176, 175), (122, 123, 155, 154), (109, 110, 142, 141), (96, 97, 129, 128), (123, 124, 156, 155), (110, 111, 143, 142), (97, 98, 130, 129), (124, 125, 157, 156), (111, 112, 144, 143), (98, 99, 131, 130), (125, 126, 158, 157), (112, 113, 145, 144), (99, 100, 132, 131), (126, 127, 159, 158), (113, 114, 146, 145), (100, 101, 133, 132), (127, 96, 128, 159), (114, 115, 147, 146), (101, 102, 134, 133), (115, 116, 148, 147), (102, 103, 135, 134), (116, 117, 149, 148), (103, 104, 136, 135), (117, 118, 150, 149), (104, 105, 137, 136), (118, 119, 151, 150), (105, 106, 138, 137), (119, 120, 152, 151), (106, 107, 139, 138), (120, 121, 153, 152), (107, 108, 140, 139), (121, 122, 154, 153), (178, 179, 211, 210), (130, 131, 163, 162), (157, 158, 190, 189), (144, 145, 177, 176), (131, 132, 164, 163), (158, 159, 191, 190), (145, 146, 178, 177), (132, 133, 165, 164), (159, 128, 160, 191), (146, 147, 179, 178), (133, 134, 166, 165), (147, 148, 180, 179), (134, 135, 167, 166), (148, 149, 181, 180), (135, 136, 168, 167), (149, 150, 182, 181), (136, 137, 169, 168), (150, 151, 183, 182), (137, 138, 170, 169), (151, 152, 184, 183), (138, 139, 171, 170), (152, 153, 185, 184), (139, 140, 172, 171), (153, 154, 186, 185), (140, 141, 173, 172), (154, 155, 187, 186), (141, 142, 174, 173), (128, 129, 161, 160), (155, 156, 188, 187), (142, 143, 175, 174), (129, 130, 162, 161), (156, 157, 189, 188), (192, 193, 194, 195, 196, 197, 198, 199, 200, 201, 202, 203, 204, 205, 206, 207, 208, 209, 210, 211, 212, 213, 214, 215, 216, 217, 218, 219, 220, 221, 222, 223), (165, 166, 198, 197), (179, 180, 212, 211), (166, 167, 199, 198), (180, 181, 213, 212), (167, 168, 200, 199), (181, 182, 214, 213), (168, 169, 201, 200), (182, 183, 215, 214), (169, 170, 202, 201), (183, 184, 216, 215), (170, 171, 203, 202), (184, 185, 217, 216), (171, 172, 204, 203), (185, 186, 218, 217), (172, 173, 205, 204), (186, 187, 219, 218), (173, 174, 206, 205), (160, 161, 193, 192), (187, 188, 220, 219), (174, 175, 207, 206), (161, 162, 194, 193), (188, 189, 221, 220), (175, 176, 208, 207), (162, 163, 195, 194), (189, 190, 222, 221), (176, 177, 209, 208), (163, 164, 196, 195), (190, 191, 223, 222), (177, 178, 210, 209), (164, 165, 197, 196), (191, 160, 192, 223)])
me_cube_002.use_remesh_preserve_volume = False
me_cube_002.use_remesh_preserve_attributes = False
me_cube_002.use_mirror_vertex_groups = False
me_cube_002.update()
me_cube_001 = bpy.data.meshes.new('Cube.001')
me_cube_001.from_pydata([(-1.584, -1.0, -1.0), (-1.584, -1.0, 1.0), (-1.584, -0.5994, -1.0), (-1.584, -0.5994, 1.0), (-1.049, -1.0, -1.0), (-1.049, -1.0, 1.0), (-1.049, -0.195, -1.0), (-1.049, -0.195, 1.0), (1.503, -1.0, -1.0), (1.503, -1.0, 1.0), (1.503, -0.195, -1.0), (1.503, -0.195, 1.0), (-1.049, 0.7844, -1.0), (-1.049, 0.7844, 1.0), (1.503, 0.7844, -1.0), (1.503, 0.7844, 1.0), (-1.483, 1.66, -1.0), (-1.483, 1.66, 1.0), (1.503, 1.66, -1.0), (1.503, 1.66, 1.0), (-1.483, 4.129, -1.0), (-1.483, 4.129, 1.0), (1.503, 4.129, -1.0), (1.503, 4.129, 1.0)], [], [(0, 1, 3, 2), (2, 3, 7, 6), (7, 5, 9, 11), (4, 5, 1, 0), (2, 6, 4, 0), (7, 3, 1, 5), (10, 11, 9, 8), (6, 7, 13, 12), (5, 4, 8, 9), (4, 6, 10, 8), (15, 14, 18, 19), (7, 11, 15, 13), (10, 6, 12, 14), (11, 10, 14, 15), (17, 19, 23, 21), (13, 15, 19, 17), (12, 13, 17, 16), (14, 12, 16, 18), (20, 21, 23, 22), (16, 17, 21, 20), (18, 16, 20, 22), (19, 18, 22, 23)])
me_cube_001.use_remesh_preserve_volume = False
me_cube_001.use_remesh_preserve_attributes = False
me_cube_001.use_mirror_vertex_groups = False
me_cube_001.update()
me_cube = bpy.data.meshes.new('Cube')
me_cube.from_pydata([(-1.234, -0.8538, -0.8538), (-1.234, -0.8538, 0.8977), (-1.234, 1.146, -0.8538), (-1.234, 1.146, 0.8977), (1.234, -0.8538, -0.8538), (1.234, -0.8538, 0.8977), (1.234, 1.146, -0.8538), (1.234, 1.146, 0.8977)], [], [(0, 1, 3, 2), (2, 3, 7, 6), (6, 7, 5, 4), (4, 5, 1, 0), (2, 6, 4, 0), (7, 3, 1, 5)])
_uv = me_cube.uv_layers.new(name='UVMap')
_uv.uv.foreach_set('vector', [0.00036, 0.963, 0.00036, 0.6923, 0.3095, 0.6923, 0.3095, 0.963, 0.3825, 0.6532, 0.3825, 0.3825, 0.7639, 0.3825, 0.7639, 0.6532, 0.6916, 0.6539, 0.6916, 0.9246, 0.3825, 0.9246, 0.3825, 0.6539, 0.6916, 0.00036, 0.6916, 0.2711, 0.3102, 0.2711, 0.3102, 0.00036, 0.0003601, 0.3818, 0.00036, 0.00036, 0.3095, 0.00036, 0.3095, 0.3818, 0.3818, 0.6916, 0.00036, 0.6916, 0.00036, 0.3825, 0.3818, 0.3825])
me_cube.use_remesh_preserve_volume = False
me_cube.use_remesh_preserve_attributes = False
me_cube.use_mirror_vertex_groups = False
me_cube.update()

# ---- objects
ob_cube_006 = bpy.data.objects.new('Cube.006', me_cube_006)
ob_cube_005 = bpy.data.objects.new('Cube.005', me_cube_005)
ob_c__lbremasteredrequiem_pc_nzp_models_vmodels_karambit2_001 = bpy.data.objects.new('C:\\lbremasteredrequiem\\pc\\nzp\\models\\VModels\\karambit2.001', me_c__lbremasteredrequiem_pc_nzp_models_vmodels_karambit2_001)
ob_cube_004 = bpy.data.objects.new('Cube.004', me_cube_004)
ob_cube_003 = bpy.data.objects.new('Cube.003', me_cube_003)
ob_cube_002 = bpy.data.objects.new('Cube.002', me_cube_002)
ob_cube_001 = bpy.data.objects.new('Cube.001', me_cube_001)
ob_cube = bpy.data.objects.new('Cube', me_cube)

# ---- transforms, parenting, visibility, modifiers, constraints
ob_cube_006.location = (-0.8999, -2.169, 0.0248)
ob_cube_006.lineart.crease_threshold = 0.0
ob_cube_005.location = (-5.068, -2.118, -0.09519)
ob_cube_005.scale = (0.5615, 0.5615, 0.5615)
ob_cube_005.lineart.crease_threshold = 0.0
ob_c__lbremasteredrequiem_pc_nzp_models_vmodels_karambit2_001.location = (-0.8714, -1.489, -8.786e-08)
ob_c__lbremasteredrequiem_pc_nzp_models_vmodels_karambit2_001.lineart.crease_threshold = 0.0
ob_cube_004.location = (-1.759, 0.2692, 0.01428)
ob_cube_004.scale = (0.6573, 0.6573, 0.6573)
ob_cube_004.lineart.crease_threshold = 0.0
ob_cube_003.location = (-1.759, 0.2692, 0.01428)
ob_cube_003.scale = (0.6573, 0.6573, 0.6573)
ob_cube_003.lineart.crease_threshold = 0.0
ob_cube_002.location = (3.225, -1.984, 0.01428)
ob_cube_002.scale = (0.6573, 0.6573, 0.6573)
ob_cube_002.lineart.crease_threshold = 0.0
ob_cube_001.location = (-1.37, -0.11, 0.0248)
ob_cube_001.scale = (0.7846, 0.7846, 0.7846)
ob_cube_001.lineart.crease_threshold = 0.0
ob_cube.location = (-0.8999, -2.169, 0.0248)
ob_cube.lineart.crease_threshold = 0.0

# ---- collection membership
col_collection_1.objects.link(ob_cube_006)
col_collection_1.objects.link(ob_cube_005)
col_collection_1.objects.link(ob_c__lbremasteredrequiem_pc_nzp_models_vmodels_karambit2_001)
col_collection_1.objects.link(ob_cube_004)
col_collection_1.objects.link(ob_cube_003)
col_collection_1.objects.link(ob_cube_002)
col_collection_1.objects.link(ob_cube_001)
col_collection_1.objects.link(ob_cube)

# ---- scene / render settings (as saved in the file)
scene.frame_start = 1; scene.frame_end = 250; scene.frame_set(3)
scene.render.engine = 'BLENDER_EEVEE_NEXT'
scene.render.resolution_percentage = 50
scene.render.dither_intensity = 0.0
scene.cycles.use_denoising = False
scene.cycles.samples = 128
scene.cycles.sampling_pattern = 'TABULATED_SOBOL'
scene.cycles.use_adaptive_sampling = False
scene.cycles.use_light_tree = False
scene.cycles.blur_glossy = 0.0
scene.cycles.sample_clamp_indirect = 0.0
scene.view_settings.view_transform = 'Standard'
bpy.context.view_layer.update()

# ---- added for rendering (the .blend has no active camera and no usable light): camera, sun
cam_auto = bpy.data.cameras.new('AutoCamera')
cam_auto.lens = 50.0
cam_auto.sensor_width = 36.0
cam_auto.clip_end = 1000.0
ob_auto_camera = bpy.data.objects.new('AutoCamera', cam_auto)
scene.collection.objects.link(ob_auto_camera)
ob_auto_camera.location = (11.5182, -14.1163, 9.25837)
ob_auto_camera.rotation_euler = (1.09748, -7.21219e-08, 0.694738)
scene.camera = ob_auto_camera
light_auto_sun = bpy.data.lights.new('AutoSun', 'SUN')
light_auto_sun.energy = 3.0
light_auto_sun.angle = 0.0523599
ob_auto_sun = bpy.data.objects.new('AutoSun', light_auto_sun)
scene.collection.objects.link(ob_auto_sun)
ob_auto_sun.rotation_euler = (0.872665, 0.174533, 0.523599)
bpy.context.view_layer.update()
